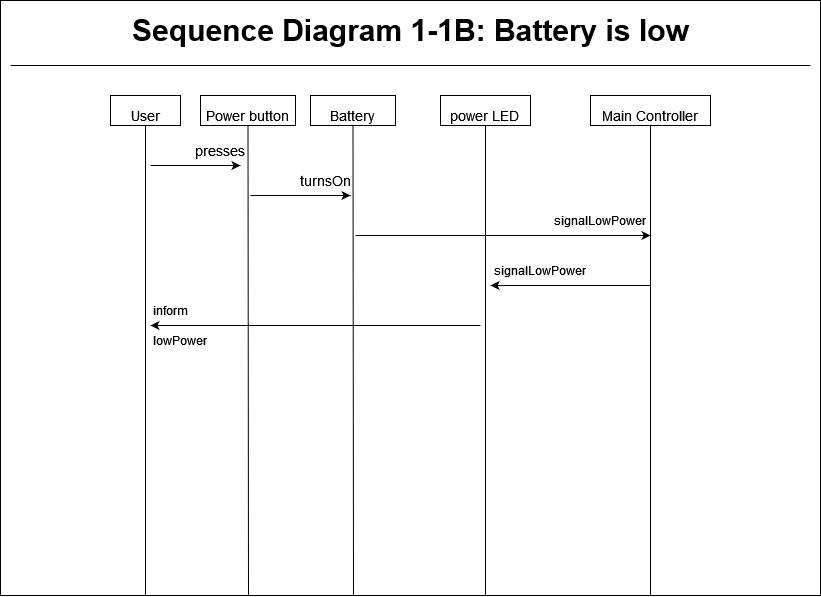

The diagram above was exported from draw.io. Its source (the exported page's mxGraphModel, read from the mxfile embedded in the PNG):
<mxGraphModel dx="1262" dy="700" grid="1" gridSize="10" guides="1" tooltips="1" connect="1" arrows="1" fold="1" page="1" pageScale="1" pageWidth="1200" pageHeight="1920" math="0" shadow="0">
  <root>
    <mxCell id="0" />
    <mxCell id="1" parent="0" />
    <mxCell id="Jwkg6ADx11Q88ZEYNqEo-1" value="" style="rounded=0;whiteSpace=wrap;html=1;" vertex="1" parent="1">
      <mxGeometry x="250" y="45" width="820" height="595" as="geometry" />
    </mxCell>
    <mxCell id="Jwkg6ADx11Q88ZEYNqEo-2" value="" style="endArrow=none;html=1;rounded=0;" edge="1" parent="1">
      <mxGeometry width="50" height="50" relative="1" as="geometry">
        <mxPoint x="260" y="110" as="sourcePoint" />
        <mxPoint x="1060" y="110" as="targetPoint" />
      </mxGeometry>
    </mxCell>
    <mxCell id="Jwkg6ADx11Q88ZEYNqEo-3" value="&lt;b&gt;&lt;font style=&quot;font-size: 30px&quot;&gt;Sequence Diagram 1-1B: Battery is low&lt;br&gt;&lt;/font&gt;&lt;/b&gt;" style="text;html=1;align=center;verticalAlign=middle;resizable=0;points=[];autosize=1;strokeColor=none;fillColor=none;" vertex="1" parent="1">
      <mxGeometry x="375" y="60" width="570" height="30" as="geometry" />
    </mxCell>
    <mxCell id="Jwkg6ADx11Q88ZEYNqEo-4" value="&lt;font style=&quot;font-size: 14px&quot;&gt;power LED&lt;br&gt;&lt;/font&gt;" style="rounded=0;whiteSpace=wrap;html=1;fontSize=30;" vertex="1" parent="1">
      <mxGeometry x="690" y="140" width="90" height="30" as="geometry" />
    </mxCell>
    <mxCell id="Jwkg6ADx11Q88ZEYNqEo-5" value="&lt;font style=&quot;font-size: 14px&quot;&gt;Battery&lt;/font&gt;" style="rounded=0;whiteSpace=wrap;html=1;fontSize=30;" vertex="1" parent="1">
      <mxGeometry x="560" y="140" width="85" height="30" as="geometry" />
    </mxCell>
    <mxCell id="Jwkg6ADx11Q88ZEYNqEo-6" value="" style="endArrow=none;html=1;rounded=0;fontSize=21;entryX=0.5;entryY=1;entryDx=0;entryDy=0;" edge="1" parent="1" target="Jwkg6ADx11Q88ZEYNqEo-5">
      <mxGeometry width="50" height="50" relative="1" as="geometry">
        <mxPoint x="603" y="639.9999999999998" as="sourcePoint" />
        <mxPoint x="505" y="210" as="targetPoint" />
      </mxGeometry>
    </mxCell>
    <mxCell id="Jwkg6ADx11Q88ZEYNqEo-7" value="&lt;font style=&quot;font-size: 14px&quot;&gt;User&lt;/font&gt;" style="rounded=0;whiteSpace=wrap;html=1;fontSize=30;" vertex="1" parent="1">
      <mxGeometry x="360" y="140" width="70" height="30" as="geometry" />
    </mxCell>
    <mxCell id="Jwkg6ADx11Q88ZEYNqEo-8" value="" style="endArrow=none;html=1;rounded=0;fontSize=21;entryX=0.5;entryY=1;entryDx=0;entryDy=0;" edge="1" parent="1" target="Jwkg6ADx11Q88ZEYNqEo-7">
      <mxGeometry width="50" height="50" relative="1" as="geometry">
        <mxPoint x="395" y="639.9999999999998" as="sourcePoint" />
        <mxPoint x="1045" y="370" as="targetPoint" />
      </mxGeometry>
    </mxCell>
    <mxCell id="Jwkg6ADx11Q88ZEYNqEo-9" value="" style="endArrow=none;html=1;rounded=0;fontSize=21;entryX=0.5;entryY=1;entryDx=0;entryDy=0;" edge="1" parent="1" target="Jwkg6ADx11Q88ZEYNqEo-4">
      <mxGeometry width="50" height="50" relative="1" as="geometry">
        <mxPoint x="735" y="640" as="sourcePoint" />
        <mxPoint x="505" y="210" as="targetPoint" />
      </mxGeometry>
    </mxCell>
    <mxCell id="Jwkg6ADx11Q88ZEYNqEo-10" style="edgeStyle=none;rounded=0;orthogonalLoop=1;jettySize=auto;html=1;exitX=0.75;exitY=1;exitDx=0;exitDy=0;fontSize=15;" edge="1" parent="1" source="Jwkg6ADx11Q88ZEYNqEo-4" target="Jwkg6ADx11Q88ZEYNqEo-4">
      <mxGeometry relative="1" as="geometry" />
    </mxCell>
    <mxCell id="Jwkg6ADx11Q88ZEYNqEo-11" value="&lt;font style=&quot;font-size: 14px&quot;&gt;Main Controller&lt;/font&gt;" style="rounded=0;whiteSpace=wrap;html=1;fontSize=30;" vertex="1" parent="1">
      <mxGeometry x="840" y="140" width="120" height="30" as="geometry" />
    </mxCell>
    <mxCell id="Jwkg6ADx11Q88ZEYNqEo-12" value="" style="endArrow=none;html=1;rounded=0;fontSize=21;entryX=0.5;entryY=1;entryDx=0;entryDy=0;" edge="1" parent="1" target="Jwkg6ADx11Q88ZEYNqEo-11">
      <mxGeometry width="50" height="50" relative="1" as="geometry">
        <mxPoint x="900" y="639.9999999999998" as="sourcePoint" />
        <mxPoint x="725" y="210" as="targetPoint" />
      </mxGeometry>
    </mxCell>
    <mxCell id="Jwkg6ADx11Q88ZEYNqEo-13" value="&lt;font style=&quot;font-size: 14px&quot;&gt;Power button&lt;/font&gt;" style="rounded=0;whiteSpace=wrap;html=1;fontSize=30;" vertex="1" parent="1">
      <mxGeometry x="450" y="140" width="95" height="30" as="geometry" />
    </mxCell>
    <mxCell id="Jwkg6ADx11Q88ZEYNqEo-14" value="" style="endArrow=none;html=1;rounded=0;fontSize=21;entryX=0.5;entryY=1;entryDx=0;entryDy=0;" edge="1" parent="1" target="Jwkg6ADx11Q88ZEYNqEo-13">
      <mxGeometry width="50" height="50" relative="1" as="geometry">
        <mxPoint x="498" y="639.9999999999998" as="sourcePoint" />
        <mxPoint x="1025" y="380" as="targetPoint" />
      </mxGeometry>
    </mxCell>
    <mxCell id="Jwkg6ADx11Q88ZEYNqEo-15" value="" style="endArrow=classic;html=1;rounded=0;fontSize=14;" edge="1" parent="1">
      <mxGeometry width="50" height="50" relative="1" as="geometry">
        <mxPoint x="400" y="210" as="sourcePoint" />
        <mxPoint x="490" y="210" as="targetPoint" />
      </mxGeometry>
    </mxCell>
    <mxCell id="Jwkg6ADx11Q88ZEYNqEo-16" value="presses" style="text;html=1;strokeColor=none;fillColor=none;align=center;verticalAlign=middle;whiteSpace=wrap;rounded=0;fontSize=14;" vertex="1" parent="1">
      <mxGeometry x="450" y="180" width="40" height="30" as="geometry" />
    </mxCell>
    <mxCell id="Jwkg6ADx11Q88ZEYNqEo-17" value="turnsOn" style="text;html=1;strokeColor=none;fillColor=none;align=center;verticalAlign=middle;whiteSpace=wrap;rounded=0;fontSize=14;" vertex="1" parent="1">
      <mxGeometry x="545" y="210" width="60" height="30" as="geometry" />
    </mxCell>
    <mxCell id="Jwkg6ADx11Q88ZEYNqEo-18" value="" style="endArrow=classic;html=1;rounded=0;fontSize=14;" edge="1" parent="1">
      <mxGeometry width="50" height="50" relative="1" as="geometry">
        <mxPoint x="500" y="240" as="sourcePoint" />
        <mxPoint x="600" y="240" as="targetPoint" />
      </mxGeometry>
    </mxCell>
    <mxCell id="Jwkg6ADx11Q88ZEYNqEo-19" value="" style="endArrow=classic;html=1;rounded=0;fontSize=14;" edge="1" parent="1">
      <mxGeometry width="50" height="50" relative="1" as="geometry">
        <mxPoint x="605" y="280" as="sourcePoint" />
        <mxPoint x="900" y="280" as="targetPoint" />
      </mxGeometry>
    </mxCell>
    <mxCell id="Jwkg6ADx11Q88ZEYNqEo-20" value="signalLowPower" style="text;html=1;strokeColor=none;fillColor=none;align=center;verticalAlign=middle;whiteSpace=wrap;rounded=0;" vertex="1" parent="1">
      <mxGeometry x="820" y="250" width="60" height="30" as="geometry" />
    </mxCell>
    <mxCell id="Jwkg6ADx11Q88ZEYNqEo-22" value="" style="endArrow=classic;html=1;rounded=0;" edge="1" parent="1">
      <mxGeometry width="50" height="50" relative="1" as="geometry">
        <mxPoint x="730" y="370" as="sourcePoint" />
        <mxPoint x="400" y="370" as="targetPoint" />
      </mxGeometry>
    </mxCell>
    <mxCell id="Jwkg6ADx11Q88ZEYNqEo-23" value="inform" style="text;html=1;strokeColor=none;fillColor=none;align=center;verticalAlign=middle;whiteSpace=wrap;rounded=0;" vertex="1" parent="1">
      <mxGeometry x="390" y="340" width="60" height="30" as="geometry" />
    </mxCell>
    <mxCell id="Jwkg6ADx11Q88ZEYNqEo-24" value="lowPower" style="text;html=1;strokeColor=none;fillColor=none;align=center;verticalAlign=middle;whiteSpace=wrap;rounded=0;" vertex="1" parent="1">
      <mxGeometry x="400" y="370" width="60" height="30" as="geometry" />
    </mxCell>
    <mxCell id="Jwkg6ADx11Q88ZEYNqEo-25" value="" style="endArrow=classic;html=1;rounded=0;" edge="1" parent="1">
      <mxGeometry width="50" height="50" relative="1" as="geometry">
        <mxPoint x="900" y="330" as="sourcePoint" />
        <mxPoint x="740" y="330" as="targetPoint" />
      </mxGeometry>
    </mxCell>
    <mxCell id="Jwkg6ADx11Q88ZEYNqEo-27" value="signalLowPower" style="text;html=1;strokeColor=none;fillColor=none;align=center;verticalAlign=middle;whiteSpace=wrap;rounded=0;" vertex="1" parent="1">
      <mxGeometry x="760" y="300" width="60" height="30" as="geometry" />
    </mxCell>
  </root>
</mxGraphModel>